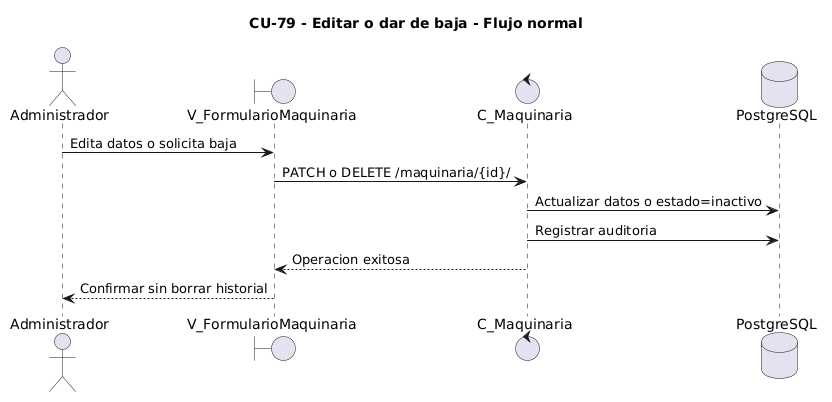

The diagram above was rendered by PlantUML. Its source (embedded in the PNG):
@startuml
title CU-79 - Editar o dar de baja - Flujo normal
actor Administrador
boundary V_FormularioMaquinaria as Vista
control C_Maquinaria as Controlador
database PostgreSQL as DB
Administrador -> Vista: Edita datos o solicita baja
Vista -> Controlador: PATCH o DELETE /maquinaria/{id}/
Controlador -> DB: Actualizar datos o estado=inactivo
Controlador -> DB: Registrar auditoria
Controlador --> Vista: Operacion exitosa
Vista --> Administrador: Confirmar sin borrar historial
@enduml